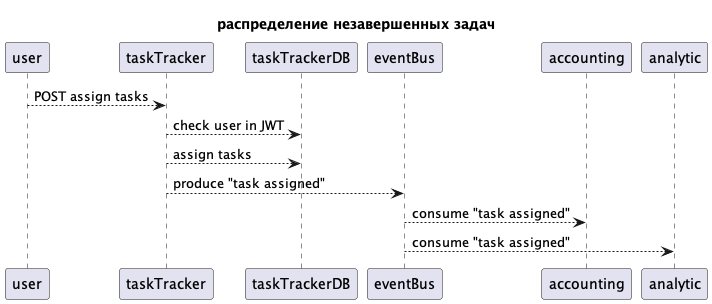

The diagram above was rendered by PlantUML. Its source (embedded in the PNG):
@startuml assign_task_flow

title распределение незавершенных задач

!startsub assignTask
user --> taskTracker: POST assign tasks
taskTracker --> taskTrackerDB: check user in JWT
taskTracker --> taskTrackerDB: assign tasks
taskTracker --> eventBus: produce "task assigned"
eventBus --> accounting: consume "task assigned"
eventBus --> analytic: consume "task assigned"
!endsub

@enduml